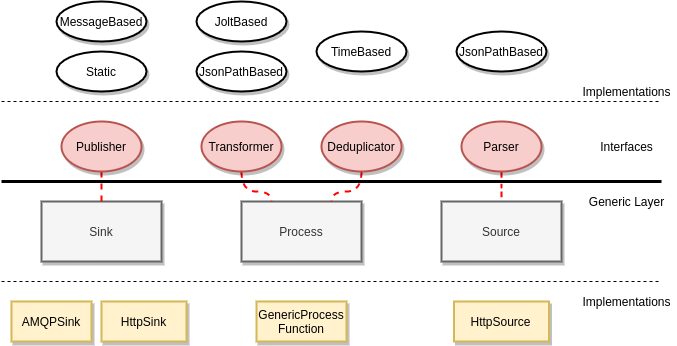

The diagram above was exported from draw.io. Its source (the exported page's mxGraphModel, read from the mxfile embedded in the PNG):
<mxGraphModel dx="959" dy="569" grid="1" gridSize="10" guides="1" tooltips="1" connect="1" arrows="1" fold="1" page="1" pageScale="1" pageWidth="850" pageHeight="1100" math="0" shadow="0">
  <root>
    <mxCell id="0" />
    <mxCell id="1" parent="0" />
    <mxCell id="L0QNTPyDqkKYMt-bsOrN-1" value="Source" style="rounded=0;whiteSpace=wrap;html=1;strokeWidth=2;fillColor=#f5f5f5;strokeColor=#666666;fontColor=#333333;shadow=1;" vertex="1" parent="1">
      <mxGeometry x="560" y="260" width="120" height="60" as="geometry" />
    </mxCell>
    <mxCell id="L0QNTPyDqkKYMt-bsOrN-2" value="Process" style="rounded=0;whiteSpace=wrap;html=1;strokeWidth=2;fillColor=#f5f5f5;strokeColor=#666666;fontColor=#333333;shadow=1;" vertex="1" parent="1">
      <mxGeometry x="360" y="260" width="120" height="60" as="geometry" />
    </mxCell>
    <mxCell id="L0QNTPyDqkKYMt-bsOrN-3" value="Sink" style="rounded=0;whiteSpace=wrap;html=1;strokeWidth=2;fillColor=#f5f5f5;strokeColor=#666666;fontColor=#333333;shadow=1;" vertex="1" parent="1">
      <mxGeometry x="160" y="260" width="120" height="60" as="geometry" />
    </mxCell>
    <mxCell id="L0QNTPyDqkKYMt-bsOrN-13" style="edgeStyle=orthogonalEdgeStyle;curved=1;orthogonalLoop=1;jettySize=auto;html=1;exitX=0.5;exitY=1;exitDx=0;exitDy=0;dashed=1;endArrow=none;endFill=0;strokeColor=#FF0000;strokeWidth=2;" edge="1" parent="1" source="L0QNTPyDqkKYMt-bsOrN-4" target="L0QNTPyDqkKYMt-bsOrN-1">
      <mxGeometry relative="1" as="geometry" />
    </mxCell>
    <mxCell id="L0QNTPyDqkKYMt-bsOrN-4" value="Parser" style="ellipse;whiteSpace=wrap;html=1;shadow=1;strokeWidth=2;fillColor=#f8cecc;strokeColor=#b85450;" vertex="1" parent="1">
      <mxGeometry x="580" y="180" width="80" height="50" as="geometry" />
    </mxCell>
    <mxCell id="L0QNTPyDqkKYMt-bsOrN-12" style="edgeStyle=orthogonalEdgeStyle;curved=1;orthogonalLoop=1;jettySize=auto;html=1;exitX=0.5;exitY=1;exitDx=0;exitDy=0;entryX=0.75;entryY=0;entryDx=0;entryDy=0;dashed=1;endArrow=none;endFill=0;strokeColor=#FF0000;strokeWidth=2;" edge="1" parent="1" source="L0QNTPyDqkKYMt-bsOrN-5" target="L0QNTPyDqkKYMt-bsOrN-2">
      <mxGeometry relative="1" as="geometry" />
    </mxCell>
    <mxCell id="L0QNTPyDqkKYMt-bsOrN-5" value="Deduplicator" style="ellipse;whiteSpace=wrap;html=1;shadow=1;strokeWidth=2;fillColor=#f8cecc;strokeColor=#b85450;" vertex="1" parent="1">
      <mxGeometry x="440" y="180" width="80" height="50" as="geometry" />
    </mxCell>
    <mxCell id="L0QNTPyDqkKYMt-bsOrN-11" style="edgeStyle=orthogonalEdgeStyle;orthogonalLoop=1;jettySize=auto;html=1;exitX=0.5;exitY=1;exitDx=0;exitDy=0;entryX=0.25;entryY=0;entryDx=0;entryDy=0;dashed=1;endArrow=none;endFill=0;curved=1;strokeColor=#FF0000;strokeWidth=2;" edge="1" parent="1" source="L0QNTPyDqkKYMt-bsOrN-6" target="L0QNTPyDqkKYMt-bsOrN-2">
      <mxGeometry relative="1" as="geometry" />
    </mxCell>
    <mxCell id="L0QNTPyDqkKYMt-bsOrN-6" value="Transformer" style="ellipse;whiteSpace=wrap;html=1;shadow=1;strokeWidth=2;fillColor=#f8cecc;strokeColor=#b85450;" vertex="1" parent="1">
      <mxGeometry x="320" y="180" width="80" height="50" as="geometry" />
    </mxCell>
    <mxCell id="L0QNTPyDqkKYMt-bsOrN-9" style="edgeStyle=orthogonalEdgeStyle;rounded=0;orthogonalLoop=1;jettySize=auto;html=1;exitX=0.5;exitY=1;exitDx=0;exitDy=0;entryX=0.5;entryY=0;entryDx=0;entryDy=0;dashed=1;endArrow=none;endFill=0;strokeColor=#FF0000;strokeWidth=2;" edge="1" parent="1" source="L0QNTPyDqkKYMt-bsOrN-7" target="L0QNTPyDqkKYMt-bsOrN-3">
      <mxGeometry relative="1" as="geometry" />
    </mxCell>
    <mxCell id="L0QNTPyDqkKYMt-bsOrN-7" value="Publisher" style="ellipse;whiteSpace=wrap;html=1;shadow=1;strokeWidth=2;fillColor=#f8cecc;strokeColor=#b85450;" vertex="1" parent="1">
      <mxGeometry x="180" y="180" width="80" height="50" as="geometry" />
    </mxCell>
    <mxCell id="L0QNTPyDqkKYMt-bsOrN-14" value="" style="endArrow=none;html=1;strokeWidth=3;" edge="1" parent="1">
      <mxGeometry width="50" height="50" relative="1" as="geometry">
        <mxPoint x="120" y="240" as="sourcePoint" />
        <mxPoint x="780" y="240" as="targetPoint" />
      </mxGeometry>
    </mxCell>
    <mxCell id="L0QNTPyDqkKYMt-bsOrN-15" value="Generic Layer" style="text;html=1;align=center;verticalAlign=middle;resizable=0;points=[];autosize=1;" vertex="1" parent="1">
      <mxGeometry x="700" y="250" width="90" height="20" as="geometry" />
    </mxCell>
    <mxCell id="L0QNTPyDqkKYMt-bsOrN-16" value="" style="endArrow=none;html=1;dashed=1;" edge="1" parent="1">
      <mxGeometry width="50" height="50" relative="1" as="geometry">
        <mxPoint x="120" y="160" as="sourcePoint" />
        <mxPoint x="780" y="160" as="targetPoint" />
      </mxGeometry>
    </mxCell>
    <mxCell id="L0QNTPyDqkKYMt-bsOrN-17" value="Implementations" style="text;html=1;align=center;verticalAlign=middle;resizable=0;points=[];autosize=1;" vertex="1" parent="1">
      <mxGeometry x="695" y="140" width="100" height="20" as="geometry" />
    </mxCell>
    <mxCell id="L0QNTPyDqkKYMt-bsOrN-18" value="Interfaces" style="text;html=1;align=center;verticalAlign=middle;resizable=0;points=[];autosize=1;" vertex="1" parent="1">
      <mxGeometry x="710" y="195" width="70" height="20" as="geometry" />
    </mxCell>
    <mxCell id="L0QNTPyDqkKYMt-bsOrN-19" value="JsonPathBased" style="ellipse;whiteSpace=wrap;html=1;shadow=1;strokeWidth=2;" vertex="1" parent="1">
      <mxGeometry x="575" y="90" width="90" height="40" as="geometry" />
    </mxCell>
    <mxCell id="L0QNTPyDqkKYMt-bsOrN-21" value="TimeBased" style="ellipse;whiteSpace=wrap;html=1;shadow=1;strokeWidth=2;" vertex="1" parent="1">
      <mxGeometry x="435" y="90" width="90" height="40" as="geometry" />
    </mxCell>
    <mxCell id="L0QNTPyDqkKYMt-bsOrN-22" value="JsonPathBased" style="ellipse;whiteSpace=wrap;html=1;shadow=1;strokeWidth=2;" vertex="1" parent="1">
      <mxGeometry x="315" y="110" width="90" height="40" as="geometry" />
    </mxCell>
    <mxCell id="L0QNTPyDqkKYMt-bsOrN-23" value="JoltBased" style="ellipse;whiteSpace=wrap;html=1;shadow=1;strokeWidth=2;" vertex="1" parent="1">
      <mxGeometry x="315" y="60" width="90" height="40" as="geometry" />
    </mxCell>
    <mxCell id="L0QNTPyDqkKYMt-bsOrN-25" value="Static" style="ellipse;whiteSpace=wrap;html=1;shadow=1;strokeWidth=2;" vertex="1" parent="1">
      <mxGeometry x="175" y="110" width="90" height="40" as="geometry" />
    </mxCell>
    <mxCell id="L0QNTPyDqkKYMt-bsOrN-27" value="MessageBased" style="ellipse;whiteSpace=wrap;html=1;shadow=1;strokeWidth=2;" vertex="1" parent="1">
      <mxGeometry x="175" y="60" width="90" height="40" as="geometry" />
    </mxCell>
    <mxCell id="L0QNTPyDqkKYMt-bsOrN-28" value="" style="endArrow=none;html=1;dashed=1;" edge="1" parent="1">
      <mxGeometry width="50" height="50" relative="1" as="geometry">
        <mxPoint x="120" y="340" as="sourcePoint" />
        <mxPoint x="779.9999999999998" y="340" as="targetPoint" />
      </mxGeometry>
    </mxCell>
    <mxCell id="L0QNTPyDqkKYMt-bsOrN-29" value="GenericProcess&lt;br&gt;Function" style="rounded=0;whiteSpace=wrap;html=1;shadow=1;strokeWidth=2;fillColor=#fff2cc;strokeColor=#d6b656;" vertex="1" parent="1">
      <mxGeometry x="375" y="360" width="90" height="40" as="geometry" />
    </mxCell>
    <mxCell id="L0QNTPyDqkKYMt-bsOrN-30" value="HttpSource" style="rounded=0;whiteSpace=wrap;html=1;shadow=1;strokeWidth=2;fillColor=#fff2cc;strokeColor=#d6b656;" vertex="1" parent="1">
      <mxGeometry x="572.5" y="360" width="95" height="40" as="geometry" />
    </mxCell>
    <mxCell id="L0QNTPyDqkKYMt-bsOrN-31" value="AMQPSink" style="rounded=0;whiteSpace=wrap;html=1;shadow=1;strokeWidth=2;fillColor=#fff2cc;strokeColor=#d6b656;" vertex="1" parent="1">
      <mxGeometry x="130" y="360" width="80" height="40" as="geometry" />
    </mxCell>
    <mxCell id="L0QNTPyDqkKYMt-bsOrN-32" value="HttpSink" style="rounded=0;whiteSpace=wrap;html=1;shadow=1;strokeWidth=2;fillColor=#fff2cc;strokeColor=#d6b656;" vertex="1" parent="1">
      <mxGeometry x="220" y="360" width="85" height="40" as="geometry" />
    </mxCell>
    <mxCell id="L0QNTPyDqkKYMt-bsOrN-33" value="Implementations" style="text;html=1;align=center;verticalAlign=middle;resizable=0;points=[];autosize=1;" vertex="1" parent="1">
      <mxGeometry x="695" y="350" width="100" height="20" as="geometry" />
    </mxCell>
  </root>
</mxGraphModel>